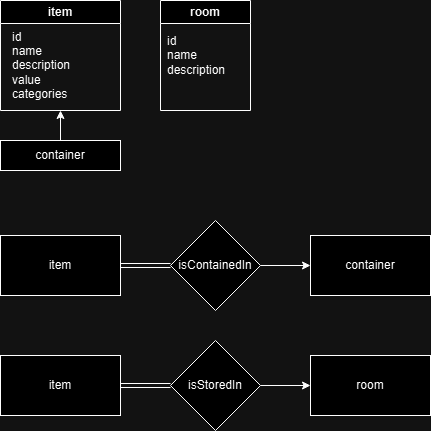

The diagram above was exported from draw.io. Its source (the exported page's mxGraphModel, read from the mxfile embedded in the PNG):
<mxGraphModel dx="1290" dy="522" grid="1" gridSize="10" guides="1" tooltips="1" connect="1" arrows="1" fold="1" page="1" pageScale="1" pageWidth="850" pageHeight="1100" math="0" shadow="0">
  <root>
    <mxCell id="0" />
    <mxCell id="1" parent="0" />
    <mxCell id="42EuU7UGP6DPJWoTSzKO-2" value="item" style="swimlane;whiteSpace=wrap;html=1;" parent="1" vertex="1">
      <mxGeometry x="140" y="90" width="120" height="110" as="geometry" />
    </mxCell>
    <mxCell id="42EuU7UGP6DPJWoTSzKO-3" value="&lt;div&gt;id&lt;/div&gt;name&lt;div&gt;description&lt;/div&gt;&lt;div&gt;value&lt;/div&gt;&lt;div&gt;categories&lt;/div&gt;" style="text;html=1;align=left;verticalAlign=middle;whiteSpace=wrap;rounded=0;" parent="42EuU7UGP6DPJWoTSzKO-2" vertex="1">
      <mxGeometry x="10" y="30" width="90" height="70" as="geometry" />
    </mxCell>
    <mxCell id="42EuU7UGP6DPJWoTSzKO-4" value="" style="endArrow=classic;html=1;rounded=0;entryX=0.5;entryY=1;entryDx=0;entryDy=0;" parent="1" source="42EuU7UGP6DPJWoTSzKO-5" target="42EuU7UGP6DPJWoTSzKO-2" edge="1">
      <mxGeometry width="50" height="50" relative="1" as="geometry">
        <mxPoint x="205" y="250" as="sourcePoint" />
        <mxPoint x="190" y="290" as="targetPoint" />
      </mxGeometry>
    </mxCell>
    <mxCell id="42EuU7UGP6DPJWoTSzKO-5" value="container" style="rounded=0;whiteSpace=wrap;html=1;" parent="1" vertex="1">
      <mxGeometry x="140" y="230" width="120" height="30" as="geometry" />
    </mxCell>
    <mxCell id="42EuU7UGP6DPJWoTSzKO-7" value="room" style="swimlane;whiteSpace=wrap;html=1;" parent="1" vertex="1">
      <mxGeometry x="300" y="90" width="90" height="110" as="geometry" />
    </mxCell>
    <mxCell id="42EuU7UGP6DPJWoTSzKO-12" value="&lt;div&gt;id&lt;/div&gt;name&lt;div&gt;description&lt;/div&gt;" style="text;html=1;align=left;verticalAlign=middle;whiteSpace=wrap;rounded=0;" parent="42EuU7UGP6DPJWoTSzKO-7" vertex="1">
      <mxGeometry x="5" y="25" width="85" height="60" as="geometry" />
    </mxCell>
    <mxCell id="42EuU7UGP6DPJWoTSzKO-18" style="edgeStyle=orthogonalEdgeStyle;shape=link;rounded=0;orthogonalLoop=1;jettySize=auto;html=1;exitX=0;exitY=0.5;exitDx=0;exitDy=0;entryX=1;entryY=0.5;entryDx=0;entryDy=0;" parent="1" source="42EuU7UGP6DPJWoTSzKO-13" target="42EuU7UGP6DPJWoTSzKO-14" edge="1">
      <mxGeometry relative="1" as="geometry" />
    </mxCell>
    <mxCell id="42EuU7UGP6DPJWoTSzKO-19" style="edgeStyle=orthogonalEdgeStyle;rounded=0;orthogonalLoop=1;jettySize=auto;html=1;exitX=1;exitY=0.5;exitDx=0;exitDy=0;entryX=0;entryY=0.5;entryDx=0;entryDy=0;" parent="1" source="42EuU7UGP6DPJWoTSzKO-13" target="42EuU7UGP6DPJWoTSzKO-15" edge="1">
      <mxGeometry relative="1" as="geometry" />
    </mxCell>
    <mxCell id="42EuU7UGP6DPJWoTSzKO-13" value="isContainedIn" style="rhombus;whiteSpace=wrap;html=1;" parent="1" vertex="1">
      <mxGeometry x="310" y="310" width="90" height="90" as="geometry" />
    </mxCell>
    <mxCell id="42EuU7UGP6DPJWoTSzKO-14" value="item" style="rounded=0;whiteSpace=wrap;html=1;" parent="1" vertex="1">
      <mxGeometry x="140" y="325" width="120" height="60" as="geometry" />
    </mxCell>
    <mxCell id="42EuU7UGP6DPJWoTSzKO-15" value="container" style="rounded=0;whiteSpace=wrap;html=1;" parent="1" vertex="1">
      <mxGeometry x="450" y="325" width="120" height="60" as="geometry" />
    </mxCell>
    <mxCell id="42EuU7UGP6DPJWoTSzKO-26" style="edgeStyle=orthogonalEdgeStyle;shape=link;rounded=0;orthogonalLoop=1;jettySize=auto;html=1;exitX=0;exitY=0.5;exitDx=0;exitDy=0;entryX=1;entryY=0.5;entryDx=0;entryDy=0;" parent="1" source="42EuU7UGP6DPJWoTSzKO-28" target="42EuU7UGP6DPJWoTSzKO-29" edge="1">
      <mxGeometry relative="1" as="geometry" />
    </mxCell>
    <mxCell id="42EuU7UGP6DPJWoTSzKO-27" style="edgeStyle=orthogonalEdgeStyle;rounded=0;orthogonalLoop=1;jettySize=auto;html=1;exitX=1;exitY=0.5;exitDx=0;exitDy=0;entryX=0;entryY=0.5;entryDx=0;entryDy=0;" parent="1" source="42EuU7UGP6DPJWoTSzKO-28" target="42EuU7UGP6DPJWoTSzKO-30" edge="1">
      <mxGeometry relative="1" as="geometry" />
    </mxCell>
    <mxCell id="42EuU7UGP6DPJWoTSzKO-28" value="isStoredIn" style="rhombus;whiteSpace=wrap;html=1;" parent="1" vertex="1">
      <mxGeometry x="310" y="430" width="90" height="90" as="geometry" />
    </mxCell>
    <mxCell id="42EuU7UGP6DPJWoTSzKO-29" value="item" style="rounded=0;whiteSpace=wrap;html=1;" parent="1" vertex="1">
      <mxGeometry x="140" y="445" width="120" height="60" as="geometry" />
    </mxCell>
    <mxCell id="42EuU7UGP6DPJWoTSzKO-30" value="room" style="rounded=0;whiteSpace=wrap;html=1;" parent="1" vertex="1">
      <mxGeometry x="450" y="445" width="120" height="60" as="geometry" />
    </mxCell>
  </root>
</mxGraphModel>